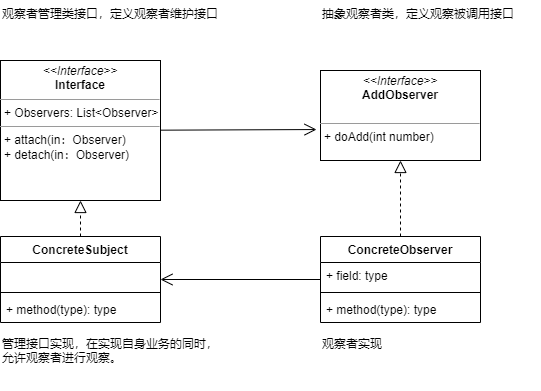

The diagram above was exported from draw.io. Its source (the exported page's mxGraphModel, read from the mxfile embedded in the PNG):
<mxGraphModel dx="1071" dy="790" grid="1" gridSize="10" guides="1" tooltips="1" connect="1" arrows="1" fold="1" page="1" pageScale="1" pageWidth="827" pageHeight="1169" math="0" shadow="0">
  <root>
    <mxCell id="0" />
    <mxCell id="1" parent="0" />
    <mxCell id="18" style="edgeStyle=none;html=1;endArrow=open;endFill=0;endSize=10;entryX=-0.025;entryY=0.656;entryDx=0;entryDy=0;entryPerimeter=0;" parent="1" source="30" target="5" edge="1">
      <mxGeometry relative="1" as="geometry">
        <mxPoint x="300" y="200" as="sourcePoint" />
      </mxGeometry>
    </mxCell>
    <mxCell id="5" value="&lt;p style=&quot;margin: 0px ; margin-top: 4px ; text-align: center&quot;&gt;&lt;i&gt;&amp;lt;&amp;lt;Interface&amp;gt;&amp;gt;&lt;/i&gt;&lt;br&gt;&lt;b&gt;AddObserver&lt;/b&gt;&lt;/p&gt;&lt;br&gt;&lt;hr size=&quot;1&quot;&gt;&lt;p style=&quot;margin: 0px ; margin-left: 4px&quot;&gt;+ doAdd(int number)&lt;/p&gt;" style="verticalAlign=top;align=left;overflow=fill;fontSize=12;fontFamily=Helvetica;html=1;" parent="1" vertex="1">
      <mxGeometry x="460" y="140" width="160" height="90" as="geometry" />
    </mxCell>
    <mxCell id="15" style="edgeStyle=none;html=1;endArrow=block;endFill=0;dashed=1;endSize=10;" parent="1" source="6" target="30" edge="1">
      <mxGeometry relative="1" as="geometry">
        <mxPoint x="220" y="270" as="targetPoint" />
      </mxGeometry>
    </mxCell>
    <mxCell id="6" value="ConcreteSubject" style="swimlane;fontStyle=1;align=center;verticalAlign=top;childLayout=stackLayout;horizontal=1;startSize=26;horizontalStack=0;resizeParent=1;resizeParentMax=0;resizeLast=0;collapsible=1;marginBottom=0;" parent="1" vertex="1">
      <mxGeometry x="140" y="306" width="160" height="86" as="geometry" />
    </mxCell>
    <mxCell id="7" value=" " style="text;strokeColor=none;fillColor=none;align=left;verticalAlign=top;spacingLeft=4;spacingRight=4;overflow=hidden;rotatable=0;points=[[0,0.5],[1,0.5]];portConstraint=eastwest;" parent="6" vertex="1">
      <mxGeometry y="26" width="160" height="26" as="geometry" />
    </mxCell>
    <mxCell id="8" value="" style="line;strokeWidth=1;fillColor=none;align=left;verticalAlign=middle;spacingTop=-1;spacingLeft=3;spacingRight=3;rotatable=0;labelPosition=right;points=[];portConstraint=eastwest;" parent="6" vertex="1">
      <mxGeometry y="52" width="160" height="8" as="geometry" />
    </mxCell>
    <mxCell id="9" value="+ method(type): type" style="text;strokeColor=none;fillColor=none;align=left;verticalAlign=top;spacingLeft=4;spacingRight=4;overflow=hidden;rotatable=0;points=[[0,0.5],[1,0.5]];portConstraint=eastwest;" parent="6" vertex="1">
      <mxGeometry y="60" width="160" height="26" as="geometry" />
    </mxCell>
    <mxCell id="16" style="edgeStyle=none;html=1;dashed=1;endArrow=block;endFill=0;endSize=10;" parent="1" source="10" target="5" edge="1">
      <mxGeometry relative="1" as="geometry" />
    </mxCell>
    <mxCell id="19" style="edgeStyle=none;html=1;endArrow=open;endFill=0;endSize=10;" parent="1" source="10" target="6" edge="1">
      <mxGeometry relative="1" as="geometry" />
    </mxCell>
    <mxCell id="10" value="ConcreteObserver" style="swimlane;fontStyle=1;align=center;verticalAlign=top;childLayout=stackLayout;horizontal=1;startSize=26;horizontalStack=0;resizeParent=1;resizeParentMax=0;resizeLast=0;collapsible=1;marginBottom=0;" parent="1" vertex="1">
      <mxGeometry x="460" y="306" width="160" height="86" as="geometry" />
    </mxCell>
    <mxCell id="11" value="+ field: type" style="text;strokeColor=none;fillColor=none;align=left;verticalAlign=top;spacingLeft=4;spacingRight=4;overflow=hidden;rotatable=0;points=[[0,0.5],[1,0.5]];portConstraint=eastwest;" parent="10" vertex="1">
      <mxGeometry y="26" width="160" height="26" as="geometry" />
    </mxCell>
    <mxCell id="12" value="" style="line;strokeWidth=1;fillColor=none;align=left;verticalAlign=middle;spacingTop=-1;spacingLeft=3;spacingRight=3;rotatable=0;labelPosition=right;points=[];portConstraint=eastwest;" parent="10" vertex="1">
      <mxGeometry y="52" width="160" height="8" as="geometry" />
    </mxCell>
    <mxCell id="13" value="+ method(type): type" style="text;strokeColor=none;fillColor=none;align=left;verticalAlign=top;spacingLeft=4;spacingRight=4;overflow=hidden;rotatable=0;points=[[0,0.5],[1,0.5]];portConstraint=eastwest;" parent="10" vertex="1">
      <mxGeometry y="60" width="160" height="26" as="geometry" />
    </mxCell>
    <mxCell id="20" value="观察者管理类接口，定义观察者维护接口" style="text;html=1;strokeColor=none;fillColor=none;align=left;verticalAlign=top;whiteSpace=wrap;rounded=0;" vertex="1" parent="1">
      <mxGeometry x="140" y="70" width="220" height="60" as="geometry" />
    </mxCell>
    <mxCell id="21" value="抽象观察者类，定义观察被调用接口" style="text;html=1;strokeColor=none;fillColor=none;align=left;verticalAlign=top;whiteSpace=wrap;rounded=0;" vertex="1" parent="1">
      <mxGeometry x="460" y="70" width="220" height="60" as="geometry" />
    </mxCell>
    <mxCell id="22" value="管理接口实现，在实现自身业务的同时，允许观察者进行观察。" style="text;html=1;strokeColor=none;fillColor=none;align=left;verticalAlign=top;whiteSpace=wrap;rounded=0;" vertex="1" parent="1">
      <mxGeometry x="140" y="400" width="220" height="60" as="geometry" />
    </mxCell>
    <mxCell id="23" value="观察者实现" style="text;html=1;strokeColor=none;fillColor=none;align=left;verticalAlign=top;whiteSpace=wrap;rounded=0;" vertex="1" parent="1">
      <mxGeometry x="460" y="400" width="220" height="60" as="geometry" />
    </mxCell>
    <mxCell id="30" value="&lt;p style=&quot;margin: 0px ; margin-top: 4px ; text-align: center&quot;&gt;&lt;i&gt;&amp;lt;&amp;lt;Interface&amp;gt;&amp;gt;&lt;/i&gt;&lt;br&gt;&lt;b&gt;Interface&lt;/b&gt;&lt;/p&gt;&lt;hr size=&quot;1&quot;&gt;&lt;p style=&quot;margin: 0px ; margin-left: 4px&quot;&gt;+ Observers: List&amp;lt;Observer&amp;gt;&amp;nbsp;&lt;br&gt;&lt;/p&gt;&lt;hr size=&quot;1&quot;&gt;&lt;p style=&quot;margin: 0px ; margin-left: 4px&quot;&gt;+ attach(in：Observer)&lt;br&gt;+ detach(in：Observer)&lt;br&gt;&lt;/p&gt;" style="verticalAlign=top;align=left;overflow=fill;fontSize=12;fontFamily=Helvetica;html=1;" vertex="1" parent="1">
      <mxGeometry x="140" y="130" width="160" height="140" as="geometry" />
    </mxCell>
  </root>
</mxGraphModel>